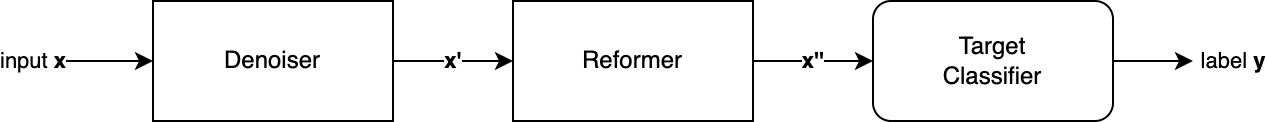

The diagram above was exported from draw.io. Its source (the exported page's mxGraphModel, read from the mxfile embedded in the PNG):
<mxGraphModel dx="1186" dy="707" grid="1" gridSize="10" guides="1" tooltips="1" connect="1" arrows="1" fold="1" page="1" pageScale="1" pageWidth="827" pageHeight="1169" math="0" shadow="0">
  <root>
    <mxCell id="0" />
    <mxCell id="1" parent="0" />
    <mxCell id="ICmvpr8TfWXZpT9Cmbh6-5" value="&lt;b&gt;x'&lt;/b&gt;" style="edgeStyle=orthogonalEdgeStyle;rounded=0;orthogonalLoop=1;jettySize=auto;html=1;exitX=1;exitY=0.5;exitDx=0;exitDy=0;entryX=0;entryY=0.5;entryDx=0;entryDy=0;" edge="1" parent="1" source="ICmvpr8TfWXZpT9Cmbh6-1" target="ICmvpr8TfWXZpT9Cmbh6-2">
      <mxGeometry relative="1" as="geometry" />
    </mxCell>
    <mxCell id="ICmvpr8TfWXZpT9Cmbh6-1" value="Denoiser" style="rounded=0;whiteSpace=wrap;html=1;" vertex="1" parent="1">
      <mxGeometry x="140" y="330" width="120" height="60" as="geometry" />
    </mxCell>
    <mxCell id="ICmvpr8TfWXZpT9Cmbh6-6" value="&lt;b&gt;x''&lt;/b&gt;" style="edgeStyle=orthogonalEdgeStyle;rounded=0;orthogonalLoop=1;jettySize=auto;html=1;exitX=1;exitY=0.5;exitDx=0;exitDy=0;entryX=0;entryY=0.5;entryDx=0;entryDy=0;" edge="1" parent="1" source="ICmvpr8TfWXZpT9Cmbh6-2" target="ICmvpr8TfWXZpT9Cmbh6-4">
      <mxGeometry relative="1" as="geometry" />
    </mxCell>
    <mxCell id="ICmvpr8TfWXZpT9Cmbh6-2" value="Reformer" style="rounded=0;whiteSpace=wrap;html=1;" vertex="1" parent="1">
      <mxGeometry x="320" y="330" width="120" height="60" as="geometry" />
    </mxCell>
    <mxCell id="ICmvpr8TfWXZpT9Cmbh6-7" value="label &lt;b&gt;y&lt;/b&gt;" style="edgeStyle=orthogonalEdgeStyle;rounded=0;orthogonalLoop=1;jettySize=auto;html=1;exitX=1;exitY=0.5;exitDx=0;exitDy=0;" edge="1" parent="1" source="ICmvpr8TfWXZpT9Cmbh6-4">
      <mxGeometry x="1" y="20" relative="1" as="geometry">
        <mxPoint x="660" y="360" as="targetPoint" />
        <mxPoint x="20" y="20" as="offset" />
      </mxGeometry>
    </mxCell>
    <mxCell id="ICmvpr8TfWXZpT9Cmbh6-4" value="Target&lt;br&gt;Classifier" style="rounded=1;whiteSpace=wrap;html=1;" vertex="1" parent="1">
      <mxGeometry x="500" y="330" width="120" height="60" as="geometry" />
    </mxCell>
    <mxCell id="ICmvpr8TfWXZpT9Cmbh6-8" value="input &lt;b&gt;x&lt;/b&gt;" style="edgeStyle=orthogonalEdgeStyle;rounded=0;orthogonalLoop=1;jettySize=auto;html=1;entryX=0;entryY=0.5;entryDx=0;entryDy=0;" edge="1" parent="1" target="ICmvpr8TfWXZpT9Cmbh6-1">
      <mxGeometry x="-1" relative="1" as="geometry">
        <mxPoint x="80" y="360" as="sourcePoint" />
        <mxPoint as="offset" />
      </mxGeometry>
    </mxCell>
  </root>
</mxGraphModel>